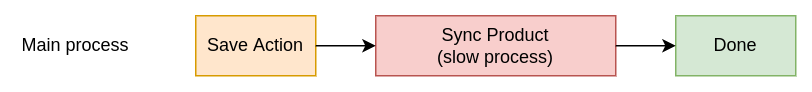

The diagram above was exported from draw.io. Its source (the exported page's mxGraphModel, read from the mxfile embedded in the PNG):
<mxGraphModel dx="1848" dy="615" grid="1" gridSize="10" guides="1" tooltips="1" connect="1" arrows="1" fold="1" page="1" pageScale="1" pageWidth="850" pageHeight="1100" math="0" shadow="0">
  <root>
    <mxCell id="0" />
    <mxCell id="1" parent="0" />
    <mxCell id="2" value="Save Action" style="rounded=0;whiteSpace=wrap;html=1;fillColor=#ffe6cc;strokeColor=#d79b00;" vertex="1" parent="1">
      <mxGeometry x="80" y="160" width="80" height="40" as="geometry" />
    </mxCell>
    <mxCell id="3" value="Sync Product&lt;br&gt;(slow process)" style="rounded=0;whiteSpace=wrap;html=1;fillColor=#f8cecc;strokeColor=#b85450;" vertex="1" parent="1">
      <mxGeometry x="200" y="160" width="160" height="40" as="geometry" />
    </mxCell>
    <mxCell id="4" value="" style="endArrow=classic;html=1;rounded=0;exitX=1;exitY=0.5;exitDx=0;exitDy=0;entryX=0;entryY=0.5;entryDx=0;entryDy=0;" edge="1" source="2" target="3" parent="1">
      <mxGeometry width="50" height="50" relative="1" as="geometry">
        <mxPoint x="400" y="340" as="sourcePoint" />
        <mxPoint x="450" y="290" as="targetPoint" />
      </mxGeometry>
    </mxCell>
    <mxCell id="5" value="Done" style="rounded=0;whiteSpace=wrap;html=1;fillColor=#d5e8d4;strokeColor=#82b366;" vertex="1" parent="1">
      <mxGeometry x="400" y="160" width="80" height="40" as="geometry" />
    </mxCell>
    <mxCell id="6" value="" style="endArrow=classic;html=1;rounded=0;entryX=0;entryY=0.5;entryDx=0;entryDy=0;exitX=1;exitY=0.5;exitDx=0;exitDy=0;" edge="1" source="3" target="5" parent="1">
      <mxGeometry width="50" height="50" relative="1" as="geometry">
        <mxPoint x="370" y="250" as="sourcePoint" />
        <mxPoint x="250" y="200" as="targetPoint" />
      </mxGeometry>
    </mxCell>
    <mxCell id="7" value="Main process" style="text;html=1;strokeColor=none;fillColor=none;align=center;verticalAlign=middle;whiteSpace=wrap;rounded=0;" vertex="1" parent="1">
      <mxGeometry x="-40" y="165" width="80" height="30" as="geometry" />
    </mxCell>
  </root>
</mxGraphModel>